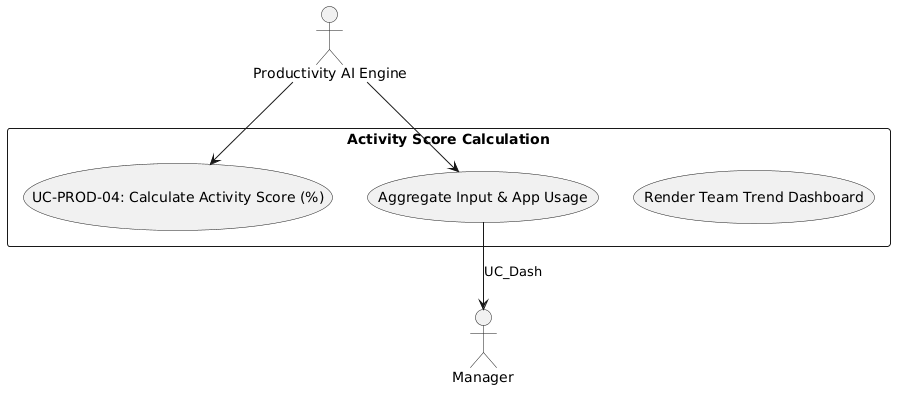

The diagram above was rendered by PlantUML. Its source (embedded in the PNG):
@startuml
skinparam actorStyle stickman
actor "Productivity AI Engine" as Engine
actor "Manager" as Mgr

rectangle "Activity Score Calculation" {
  usecase "UC-PROD-04: Calculate Activity Score (%)" as UC
  usecase "Aggregate Input & App Usage" as UC_Agg
  usecase "Render Team Trend Dashboard" as UC_Dash
}

Engine --> UC
Engine --> UC_Agg
UC_Agg --> Mgr : UC_Dash
@enduml